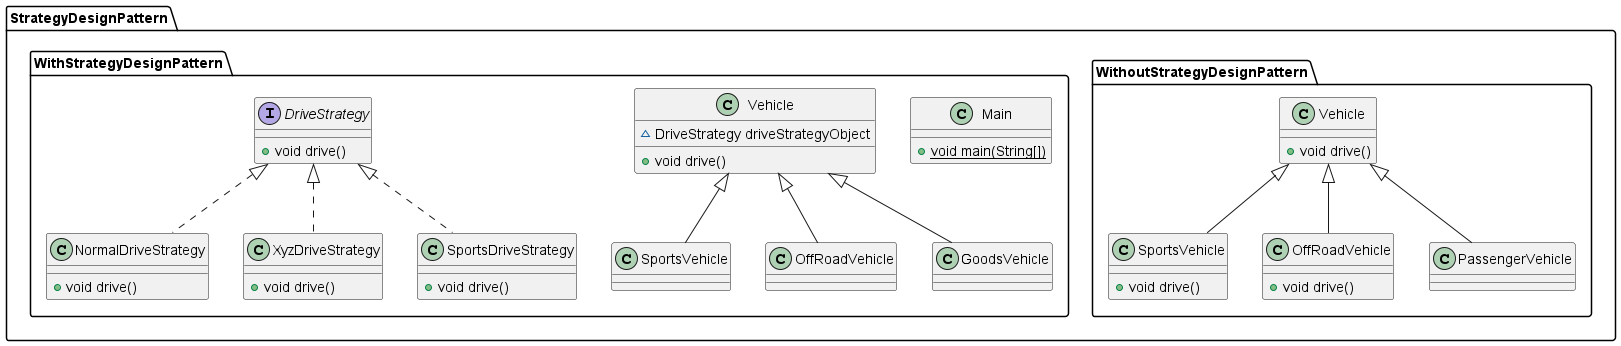

The diagram above was rendered by PlantUML. Its source (embedded in the PNG):
@startuml
class StrategyDesignPattern.WithoutStrategyDesignPattern.SportsVehicle {
+ void drive()
}

class StrategyDesignPattern.WithStrategyDesignPattern.SportsVehicle {
}
class StrategyDesignPattern.WithStrategyDesignPattern.Main {
+ {static} void main(String[])
}

class StrategyDesignPattern.WithStrategyDesignPattern.OffRoadVehicle {
}
class StrategyDesignPattern.WithStrategyDesignPattern.NormalDriveStrategy {
+ void drive()
}

class StrategyDesignPattern.WithStrategyDesignPattern.XyzDriveStrategy {
+ void drive()
}

class StrategyDesignPattern.WithStrategyDesignPattern.GoodsVehicle {
}
class StrategyDesignPattern.WithStrategyDesignPattern.SportsDriveStrategy {
+ void drive()
}

class StrategyDesignPattern.WithoutStrategyDesignPattern.Vehicle {
+ void drive()
}

class StrategyDesignPattern.WithStrategyDesignPattern.Vehicle {
~ DriveStrategy driveStrategyObject
+ void drive()
}


interface StrategyDesignPattern.WithStrategyDesignPattern.DriveStrategy {
+ void drive()
}

class StrategyDesignPattern.WithoutStrategyDesignPattern.OffRoadVehicle {
+ void drive()
}

class StrategyDesignPattern.WithoutStrategyDesignPattern.PassengerVehicle {
}


StrategyDesignPattern.WithoutStrategyDesignPattern.Vehicle <|-- StrategyDesignPattern.WithoutStrategyDesignPattern.SportsVehicle
StrategyDesignPattern.WithStrategyDesignPattern.Vehicle <|-- StrategyDesignPattern.WithStrategyDesignPattern.SportsVehicle
StrategyDesignPattern.WithStrategyDesignPattern.Vehicle <|-- StrategyDesignPattern.WithStrategyDesignPattern.OffRoadVehicle
StrategyDesignPattern.WithStrategyDesignPattern.DriveStrategy <|.. StrategyDesignPattern.WithStrategyDesignPattern.NormalDriveStrategy
StrategyDesignPattern.WithStrategyDesignPattern.DriveStrategy <|.. StrategyDesignPattern.WithStrategyDesignPattern.XyzDriveStrategy
StrategyDesignPattern.WithStrategyDesignPattern.Vehicle <|-- StrategyDesignPattern.WithStrategyDesignPattern.GoodsVehicle
StrategyDesignPattern.WithStrategyDesignPattern.DriveStrategy <|.. StrategyDesignPattern.WithStrategyDesignPattern.SportsDriveStrategy
StrategyDesignPattern.WithoutStrategyDesignPattern.Vehicle <|-- StrategyDesignPattern.WithoutStrategyDesignPattern.OffRoadVehicle
StrategyDesignPattern.WithoutStrategyDesignPattern.Vehicle <|-- StrategyDesignPattern.WithoutStrategyDesignPattern.PassengerVehicle
@enduml